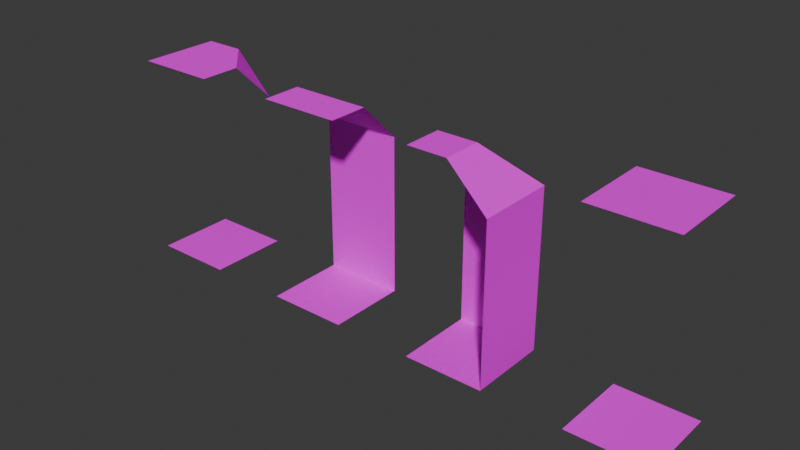 # Source: tiles.blend  (saved by Blender 5.0.119; exported with 4.5.12 LTS)
import bpy
from mathutils import Matrix  # noqa: F401  (used for matrix-valued properties, if any)

bpy.ops.wm.read_factory_settings(use_empty=True)
scene = bpy.context.scene
scene.name = 'Scene'

# ---- collections
col_collection = bpy.data.collections.new('Collection'); scene.collection.children.link(col_collection)

# ---- images (referenced by path relative to the original .blend; pixels are not part of the script)
import os
ASSET_DIR = os.environ.get("B2B_ASSET_DIR", "")  # directory of the original .blend (textures are referenced by path, not embedded)
HERE = os.path.dirname(os.path.abspath(__file__))  # packed textures are extracted next to this script under _unpacked/

def load_image(name, relpath, width, height, colorspace="sRGB"):
    """Load a texture the original file referenced (path relative to the .blend, or extracted next to this script)."""
    p = next((c for c in (os.path.join(HERE, relpath), os.path.join(ASSET_DIR, relpath)) if relpath and os.path.exists(c)), "")
    if p:
        img = bpy.data.images.load(p, check_existing=True)
        img.name = name
    else:  # same state as the original file: an image datablock whose file is absent (Cycles renders it pink)
        img = bpy.data.images.new(name, width, height)
        img.source = "FILE"
        img.filepath = "//" + (relpath or name)
    img.colorspace_settings.name = colorspace
    return img
img_texture_png = load_image('texture.png', 'texture.png', 1024, 1024, 'sRGB')

# ---- materials (node trees are filled in below, after node groups)
mat_material_001 = bpy.data.materials.new('Material.001')

# ---- material node trees
mat_material_001.use_nodes = True; mat_material_001.node_tree.nodes.clear()
_N = mat_material_001.node_tree.nodes; _L = mat_material_001.node_tree.links
n0 = _N.new('ShaderNodeOutputMaterial'); n0.name = 'Material Output'; n0.location = (200, 100)
n1 = _N.new('ShaderNodeTexImage'); n1.name = 'Image Texture'; n1.location = (-490, 80)
n1.image = img_texture_png
n1.interpolation = 'Closest'
n2 = _N.new('ShaderNodeBsdfPrincipled'); n2.name = 'Principled BSDF'; n2.location = (-117, 96)
n2.inputs[2].default_value = 1.0
n2.inputs[13].default_value = 0.0
_L.new(n2.outputs[0], n0.inputs[0])
_L.new(n1.outputs[0], n2.inputs[0])
n0.is_active_output = True

# ---- world
world_world = bpy.data.worlds.new('World'); scene.world = world_world
world_world.use_nodes = True; world_world.node_tree.nodes.clear()
_N = world_world.node_tree.nodes; _L = world_world.node_tree.links
n0 = _N.new('ShaderNodeOutputWorld'); n0.name = 'World Output'; n0.location = (200, 100)
n1 = _N.new('ShaderNodeBackground'); n1.name = 'Background'; n1.location = (-200, 100)
n1.inputs[0].default_value = (0.05088, 0.05088, 0.05088, 1.0)
_L.new(n1.outputs[0], n0.inputs[0])
n0.is_active_output = True
world_world.color = (0.05088, 0.05088, 0.05088)
world_world.sun_shadow_jitter_overblur = 0.0

# ---- meshes
me_plane = bpy.data.meshes.new('Plane')
me_plane.from_pydata([(-0.5, -0.5, 0.0), (0.5, -0.5, 0.0), (-0.5, 0.5, 0.0), (0.5, 0.5, 0.0), (-0.5, 0.5, 1.0), (0.5, 0.5, 1.0), (-0.5, 0.5, 2.0), (0.5, 0.5, 2.0), (-0.5, 0.0, 2.5), (0.5, 0.0, 2.5), (-0.5, -0.5, 2.5), (0.5, -0.5, 2.5)], [], [(0, 1, 3, 2), (2, 3, 5, 4), (4, 5, 7, 6), (6, 7, 9, 8), (8, 9, 11, 10)])
_uv = me_plane.uv_layers.new(name='UVMap')
_uv.uv.foreach_set('vector', [0.0, 0.5, 0.5, 0.5, 0.5, 1.0, 0.0, 1.0, 0.5, 0.0, 1.0, 0.0, 1.0, 0.5, 0.5, 0.5, 0.0, 0.5, 0.5, 0.5, 0.5, 1.0, 0.0, 1.0, 0.5, 0.0, 1.0, 0.0, 1.0, 0.5, 0.5, 0.5, 0.0, 0.4992, 0.5, 0.4992, 0.5, 0.7492, 0.0, 0.7492])
me_plane.materials.append(mat_material_001)
me_plane.update()
me_plane_001 = bpy.data.meshes.new('Plane.001')
me_plane_001.from_pydata([(-0.5, -0.5, 0.0), (0.5, -0.5, 5.96e-08), (-0.5, 0.5, 0.0), (-0.5, 0.5, 1.0), (0.5, 0.5, 1.0), (-0.5, 0.5, 2.0), (0.5, 0.5, 2.0), (-0.5, 0.0, 2.5), (0.0, 0.0, 2.5), (-0.5, -0.5, 2.5), (0.5, 0.5, 5.96e-08), (0.5, -0.5, 1.0), (0.5, -0.5, 2.0), (0.0, -0.5, 2.5)], [], [(0, 1, 10, 2), (2, 10, 4, 3), (3, 4, 6, 5), (5, 6, 8, 7), (7, 8, 9), (10, 1, 11, 4), (4, 11, 12, 6), (6, 12, 13, 8), (8, 13, 9)])
_uv = me_plane_001.uv_layers.new(name='UVMap')
_uv.uv.foreach_set('vector', [0.0, 0.5, 0.5, 0.5, 0.5, 1.0, 0.0, 1.0, 0.5, 0.0, 1.0, 0.0, 1.0, 0.5, 0.5, 0.5, 0.0, 0.5, 0.5, 0.5, 0.5, 1.0, 0.0, 1.0, 0.5, 0.0, 1.0, 0.0, 1.0, 0.5, 0.5, 0.5, 0.0, 0.6901, 0.2499, 0.6901, 3.725e-08, 0.94, 0.5, 0.0, 1.0, 0.0, 1.0, 0.5, 0.5, 0.5, 0.0, 0.5, 0.5, 0.5, 0.5, 1.0, 0.0, 1.0, 0.5, 0.0, 1.0, 0.0, 1.0, 0.5, 0.5, 0.5, 0.2499, 0.6901, 0.25, 0.94, 3.725e-08, 0.94])
me_plane_001.materials.append(mat_material_001)
me_plane_001.update()
me_plane_002 = bpy.data.meshes.new('Plane.002')
me_plane_002.from_pydata([(-0.5, -0.5, 0.0), (0.5, -0.5, 0.0), (-0.5, 0.5, 0.0), (0.5, 0.5, 0.0), (-0.5, 0.5, 2.5), (0.5, 0.5, 2.5), (-0.5, -0.5, 2.5), (0.5, -0.5, 2.5)], [], [(0, 1, 3, 2), (4, 5, 7, 6)])
_uv = me_plane_002.uv_layers.new(name='UVMap')
_uv.uv.foreach_set('vector', [0.0, 0.5, 0.5, 0.5, 0.5, 1.0, 0.0, 1.0, 0.0, 0.5, 0.5, 0.5, 0.5, 1.0, 0.0, 1.0])
me_plane_002.materials.append(mat_material_001)
me_plane_002.update()
me_plane_004 = bpy.data.meshes.new('Plane.004')
me_plane_004.from_pydata([(-0.5, -0.5, 0.0), (0.5, -0.5, 0.0), (-0.5, 0.5, 0.0), (0.5, 0.5, 0.0), (-0.5, 0.5, 2.5), (0.5, 0.5, 2.0), (-0.5, -0.5, 2.5), (0.5, -0.5, 2.5), (0.5, 0.0, 2.5), (0.0, 0.5, 2.5)], [], [(0, 1, 3, 2), (4, 9, 8, 7, 6), (8, 9, 5)])
_uv = me_plane_004.uv_layers.new(name='UVMap')
_uv.uv.foreach_set('vector', [0.0, 0.5, 0.5, 0.5, 0.5, 1.0, 0.0, 1.0, 0.5, 1.0, 0.25, 1.0, 0.0, 0.75, 0.0, 0.5, 0.5, 0.5, 1.0, 0.5, 0.5, 0.5, 0.5, 0.0])
me_plane_004.materials.append(mat_material_001)
me_plane_004.update()

# ---- objects
ob_wall_col = bpy.data.objects.new('wall-col', me_plane)
ob_corner_col = bpy.data.objects.new('corner-col', me_plane_001)
ob_floor_col = bpy.data.objects.new('floor-col', me_plane_002)
ob_cornerout_col = bpy.data.objects.new('cornerout-col', me_plane_004)

# ---- transforms, parenting, visibility, modifiers, constraints
ob_wall_col.location = (-1.0, 0.0, 0.0)
ob_corner_col.location = (1.0, 0.0, 0.0)
ob_floor_col.location = (3.0, 0.0, 0.0)
ob_cornerout_col.location = (-3.0, 0.0, 0.0)

# ---- collection membership
col_collection.objects.link(ob_wall_col)
col_collection.objects.link(ob_corner_col)
col_collection.objects.link(ob_floor_col)
col_collection.objects.link(ob_cornerout_col)

# ---- scene / render settings (as saved in the file)
scene.frame_start = 1; scene.frame_end = 250; scene.frame_set(1)
scene.render.engine = 'BLENDER_EEVEE_NEXT'
scene.render.bake_bias = 0.0
scene.render.bake_samples = 0
scene.cycles.sampling_pattern = 'TABULATED_SOBOL'
scene.eevee.use_volume_custom_range = False
bpy.context.view_layer.update()

# ---- added for rendering (the .blend has no active camera and no usable light): camera, sun
cam_auto = bpy.data.cameras.new('AutoCamera')
cam_auto.lens = 50.0
cam_auto.sensor_width = 36.0
cam_auto.clip_end = 1000.0
ob_auto_camera = bpy.data.objects.new('AutoCamera', cam_auto)
scene.collection.objects.link(ob_auto_camera)
ob_auto_camera.location = (6.93918, -8.32702, 6.80135)
ob_auto_camera.rotation_euler = (1.09748, -7.21219e-08, 0.694738)
scene.camera = ob_auto_camera
light_auto_sun = bpy.data.lights.new('AutoSun', 'SUN')
light_auto_sun.energy = 3.0
light_auto_sun.angle = 0.0523599
ob_auto_sun = bpy.data.objects.new('AutoSun', light_auto_sun)
scene.collection.objects.link(ob_auto_sun)
ob_auto_sun.rotation_euler = (0.872665, 0.174533, 0.523599)
bpy.context.view_layer.update()
